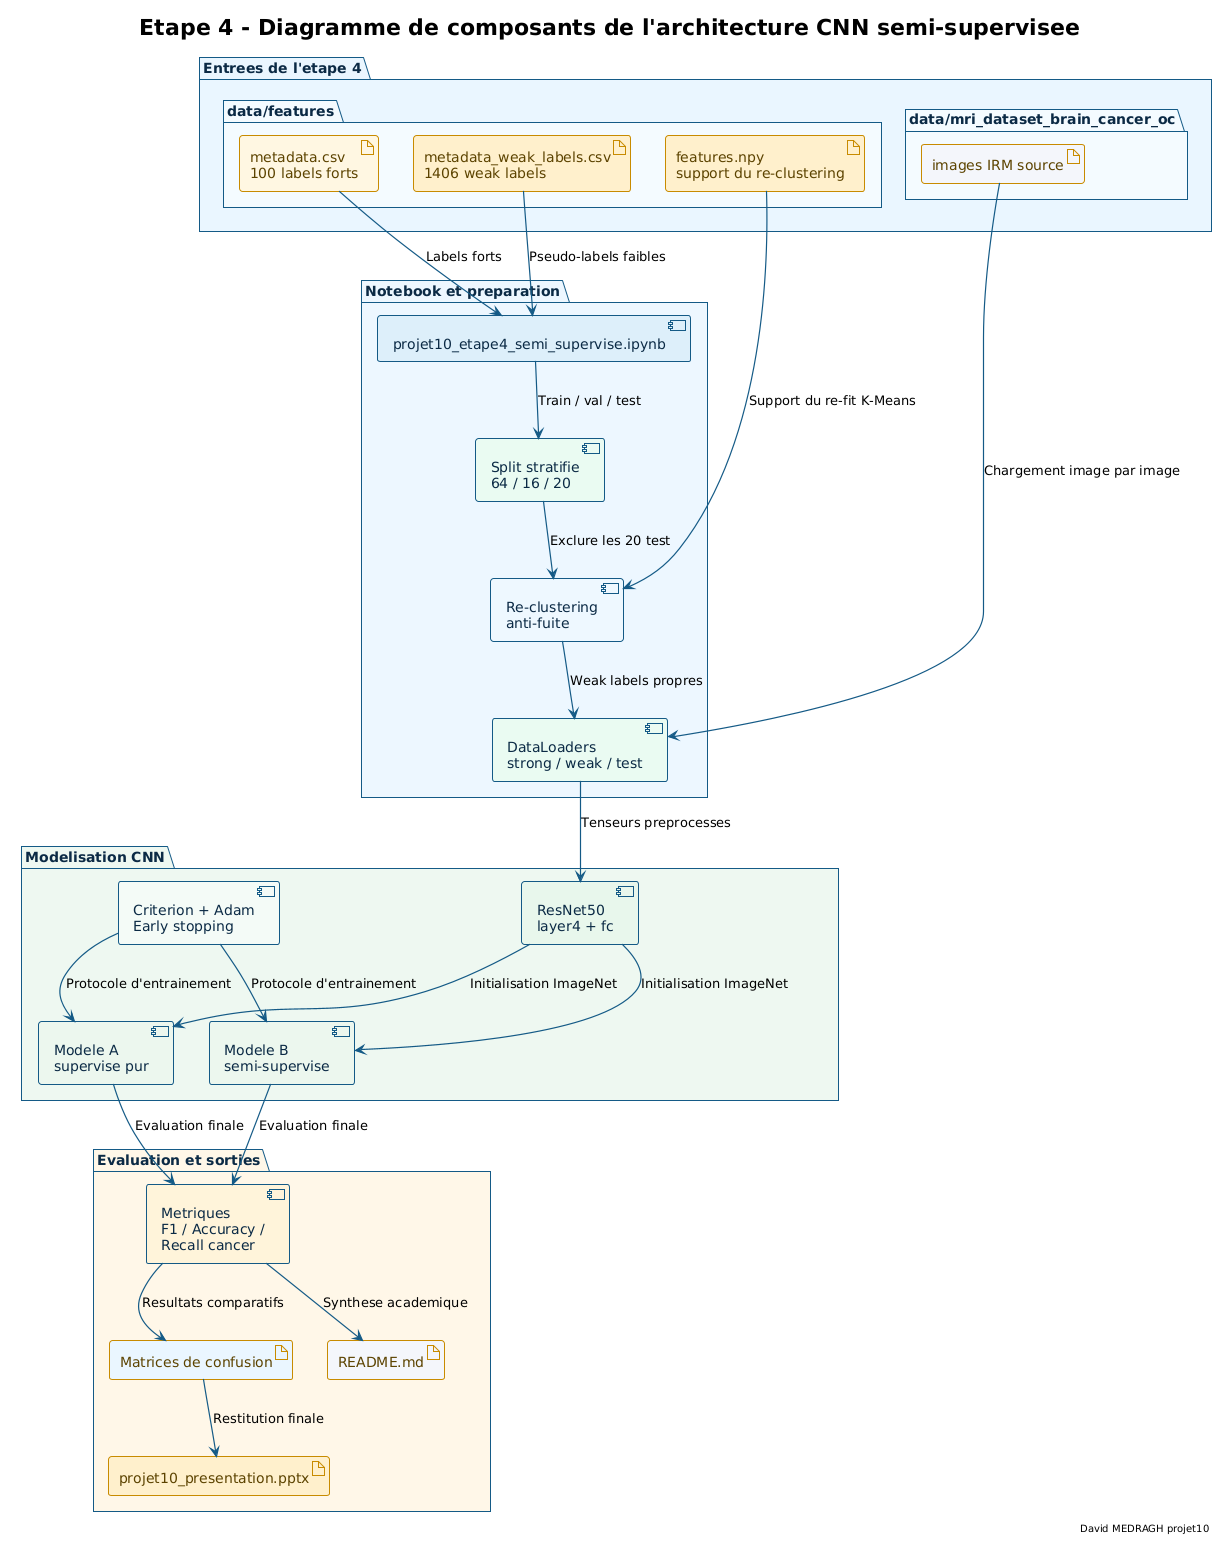

The diagram above was rendered by PlantUML. Its source (embedded in the PNG):
@startuml etape4_diagramme_composants_architecture_cnn_semi_supervise
!theme plain

skinparam style strictuml
skinparam backgroundColor #FFFFFF
skinparam defaultFontName "DejaVu Sans"
skinparam shadowing false
skinparam ArrowColor #145A86
skinparam ArrowThickness 1.2
skinparam package {
  BackgroundColor #F7FBFD
  BorderColor #145A86
  FontColor #0B2A45
}
skinparam folder {
  BackgroundColor #EEF7FB
  BorderColor #145A86
  FontColor #0B2A45
}
skinparam node {
  BackgroundColor #F2F8FC
  BorderColor #145A86
  FontColor #0B2A45
}
skinparam component {
  BackgroundColor #E8F4F8
  BorderColor #145A86
  FontColor #0B2A45
}
skinparam artifact {
  BackgroundColor #FFF7E2
  BorderColor #C88B00
  FontColor #5C4300
}
skinparam database {
  BackgroundColor #EEF7FB
  BorderColor #145A86
  FontColor #0B2A45
}

title Etape 4 - Diagramme de composants de l'architecture CNN semi-supervisee
right footer David MEDRAGH projet10

package "Entrees de l'etape 4" #EAF6FF {
  folder "data/features" as in_dir #F4FBFF {
    artifact "metadata.csv\n100 labels forts" as strong_meta #FFF7E2
    artifact "metadata_weak_labels.csv\n1406 weak labels" as weak_meta #FFF0CC
    artifact "features.npy\nsupport du re-clustering" as features_npy #FFF0CC
  }
  folder "data/mri_dataset_brain_cancer_oc" as raw_dir #F4FBFF {
    artifact "images IRM source" as raw_images #F4F6FB
  }
}

package "Notebook et preparation" #EDF7FF {
  component "projet10_etape4_semi_supervise.ipynb" as nb4 #DDEFFA
  component "Split stratifie\n64 / 16 / 20" as split #EAFBF2
  component "Re-clustering\nanti-fuite" as reclustering #EEF8FF
  component "DataLoaders\nstrong / weak / test" as loaders #EAFBF2
}

package "Modelisation CNN" #EEF8F1 {
  component "ResNet50\nlayer4 + fc" as resnet #E8F7EC
  component "Modele A\nsupervise pur" as modelA #ECF7EE
  component "Modele B\nsemi-supervise" as modelB #ECF7EE
  component "Criterion + Adam\nEarly stopping" as train_cfg #F4FBF7
}

package "Evaluation et sorties" #FFF7E8 {
  component "Metriques\nF1 / Accuracy /\nRecall cancer" as metrics #FFF4DA
  artifact "Matrices de confusion" as confmat #EAF6FF
  artifact "README.md" as out_readme #F4F6FB
  artifact "projet10_presentation.pptx" as out_pptx #FFF0CC
}

strong_meta --> nb4 : Labels forts
weak_meta --> nb4 : Pseudo-labels faibles
features_npy --> reclustering : Support du re-fit K-Means
nb4 --> split : Train / val / test
split --> reclustering : Exclure les 20 test
reclustering --> loaders : Weak labels propres
raw_images --> loaders : Chargement image par image
loaders --> resnet : Tenseurs preprocesses
train_cfg --> modelA : Protocole d'entrainement
train_cfg --> modelB : Protocole d'entrainement
resnet --> modelA : Initialisation ImageNet
resnet --> modelB : Initialisation ImageNet
modelA --> metrics : Evaluation finale
modelB --> metrics : Evaluation finale
metrics --> confmat : Resultats comparatifs
metrics --> out_readme : Synthese academique
confmat --> out_pptx : Restitution finale

@enduml